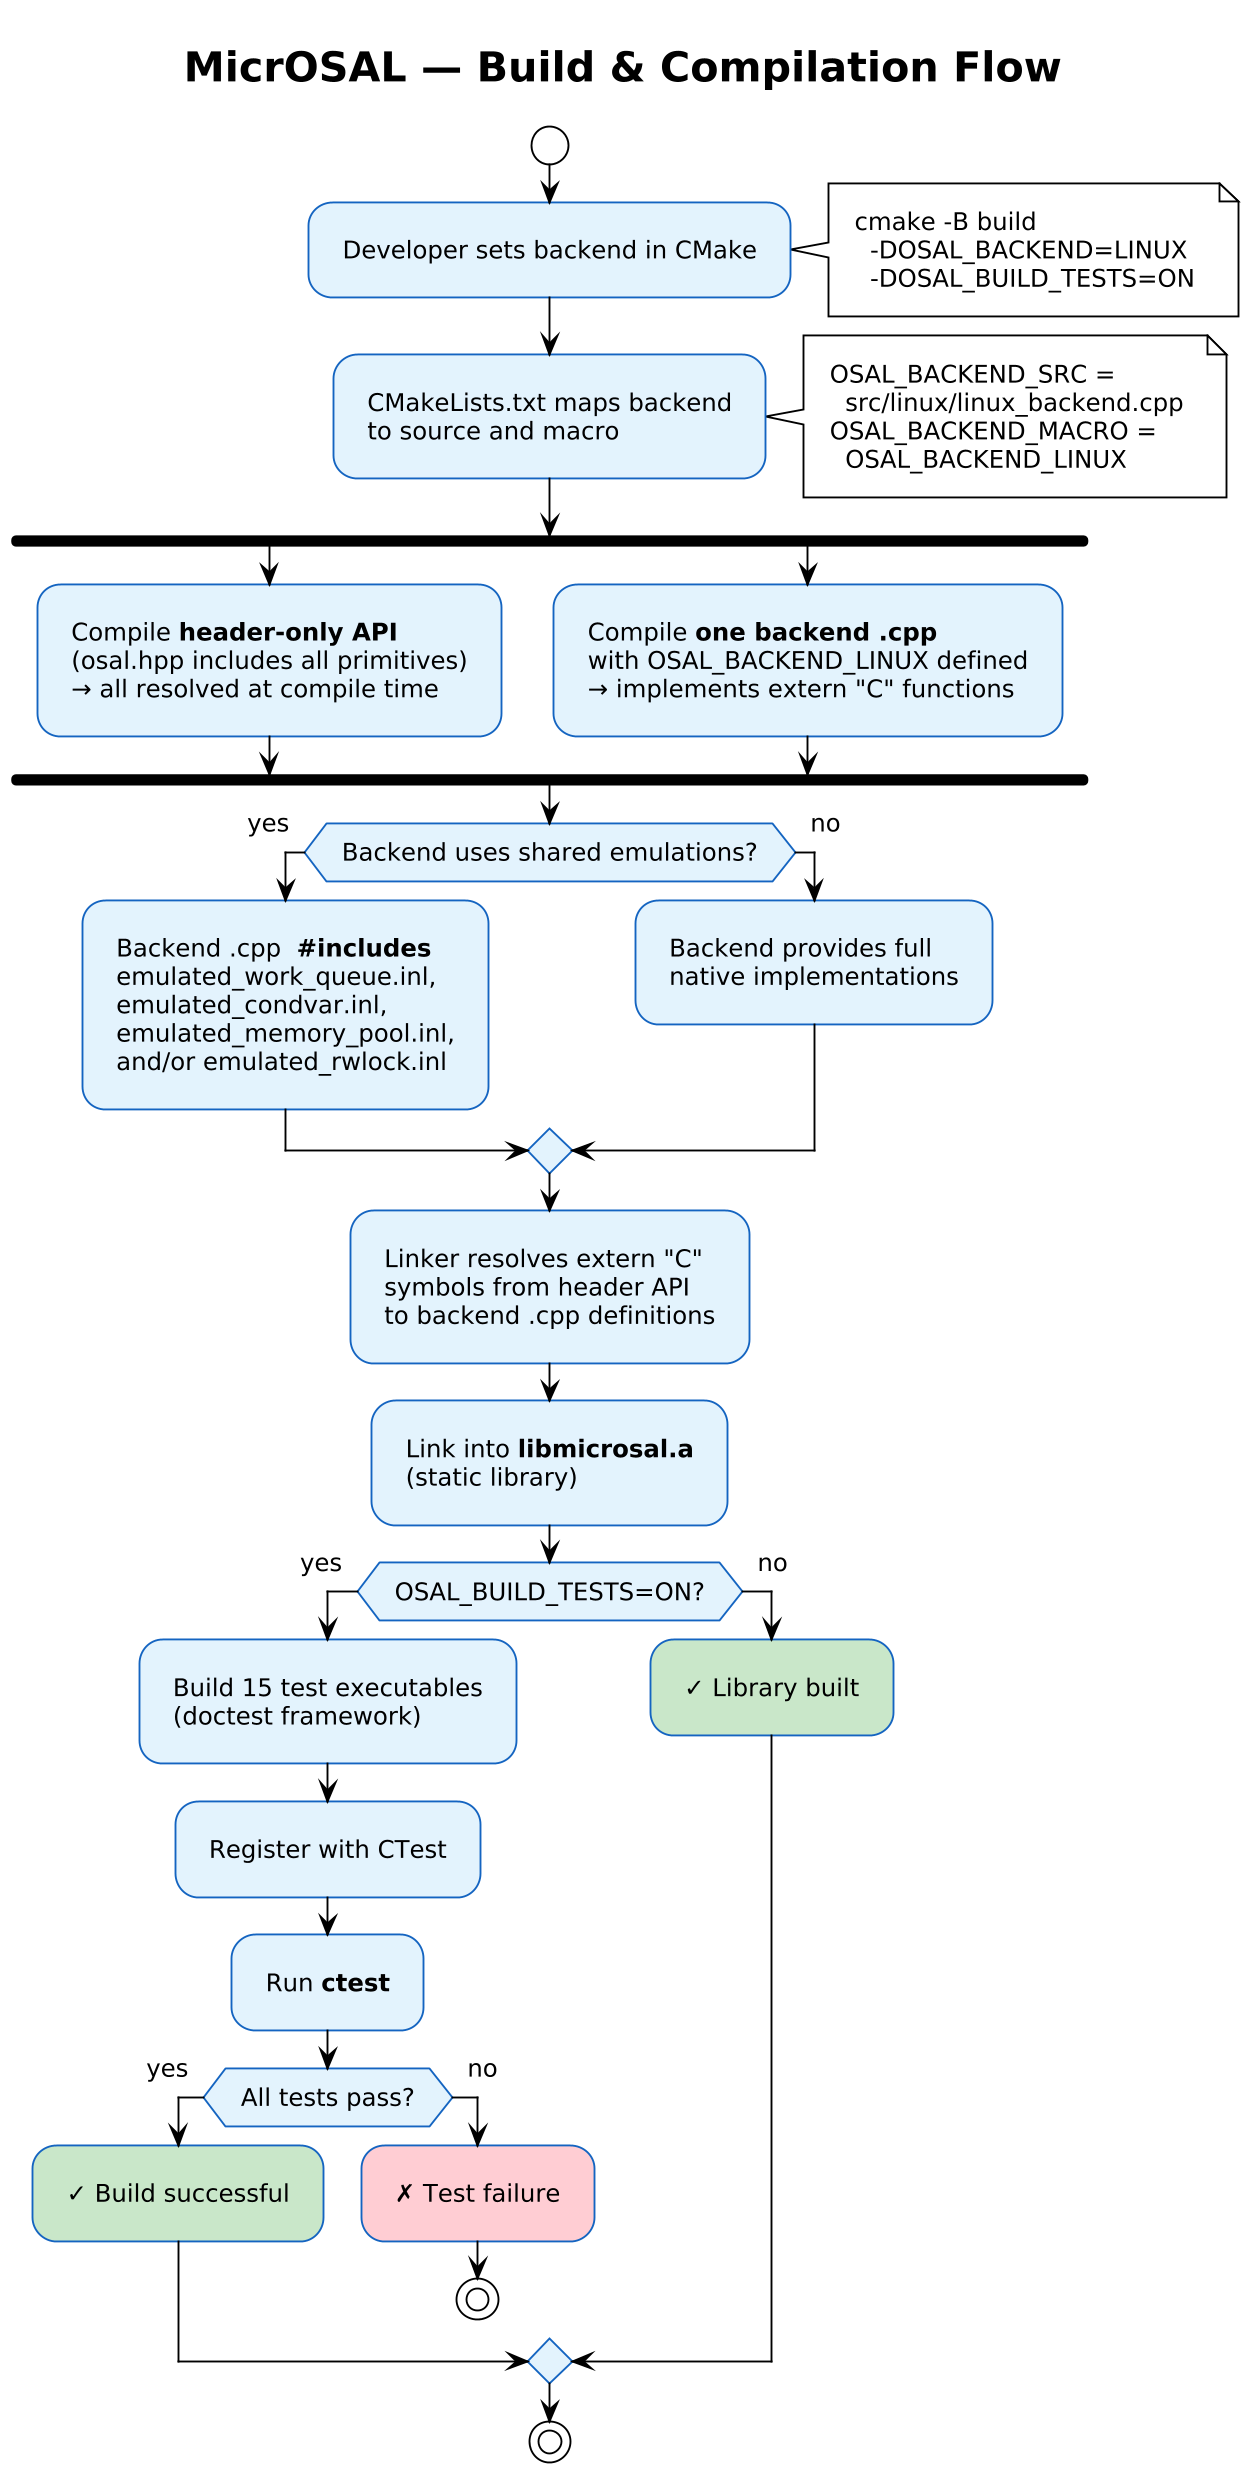

The diagram above was rendered by PlantUML. Its source (embedded in the PNG):
@startuml build_flow
!theme plain
!include _render_profile.puml
skinparam backgroundColor #FEFEFE
skinparam defaultFontName "Segoe UI"
skinparam ActivityBackgroundColor #E3F2FD
skinparam ActivityBorderColor #1565C0

title **MicrOSAL — Build & Compilation Flow**

start

:Developer sets backend in CMake;
note right
  cmake -B build
    -DOSAL_BACKEND=LINUX
    -DOSAL_BUILD_TESTS=ON
end note

:CMakeLists.txt maps backend
to source and macro;
note right
  OSAL_BACKEND_SRC =
    src/linux/linux_backend.cpp
  OSAL_BACKEND_MACRO =
    OSAL_BACKEND_LINUX
end note

fork
  :Compile **header-only API**
  (osal.hpp includes all primitives)
  → all resolved at compile time;
fork again
  :Compile **one backend .cpp**
  with OSAL_BACKEND_LINUX defined
  → implements extern "C" functions;
end fork

if (Backend uses shared emulations?) then (yes)
  :Backend .cpp  **#includes**
  emulated_work_queue.inl,
  emulated_condvar.inl,
  emulated_memory_pool.inl,
  and/or emulated_rwlock.inl;
else (no)
  :Backend provides full
  native implementations;
endif

:Linker resolves extern "C"
symbols from header API
to backend .cpp definitions;

:Link into **libmicrosal.a**
(static library);

if (OSAL_BUILD_TESTS=ON?) then (yes)
  :Build 15 test executables
  (doctest framework);
  :Register with CTest;
  :Run **ctest**;
  if (All tests pass?) then (yes)
    #C8E6C9:✓ Build successful;
  else (no)
    #FFCDD2:✗ Test failure;
    stop
  endif
else (no)
  #C8E6C9:✓ Library built;
endif

stop

@enduml